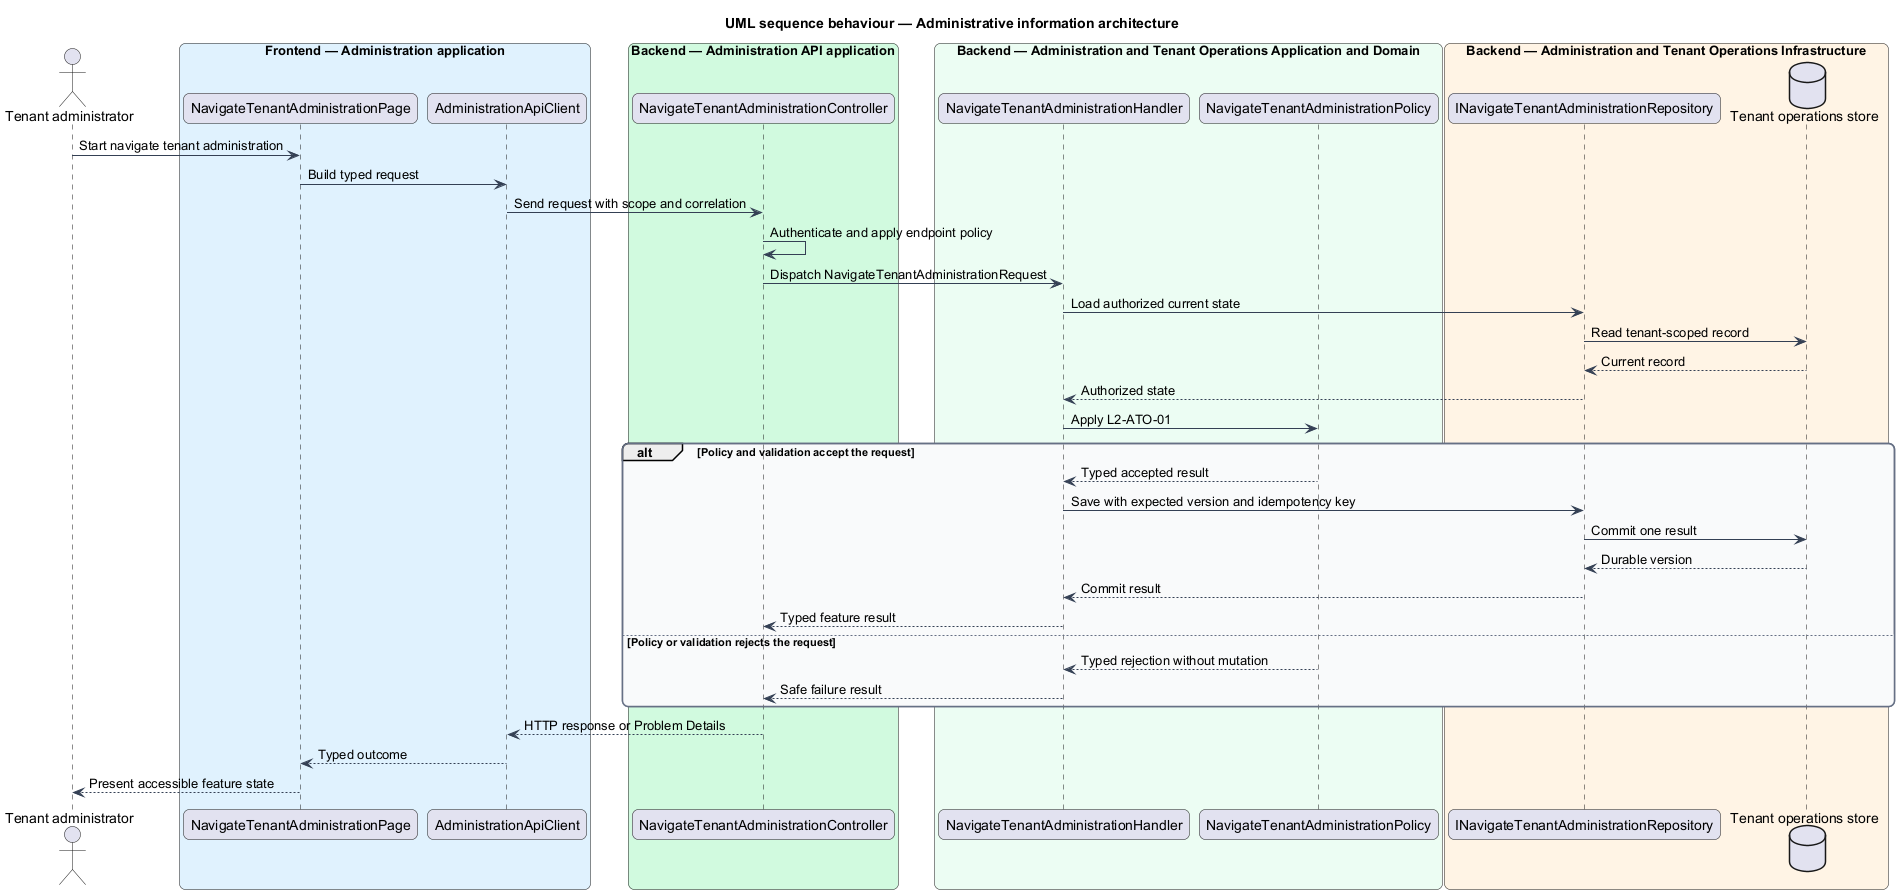

The diagram above was rendered by PlantUML. Its source (embedded in the PNG):
@startuml
title UML sequence behaviour — Administrative information architecture
skinparam backgroundColor #FFFFFF
skinparam shadowing false
skinparam roundcorner 12
skinparam defaultFontName Arial
skinparam ArrowColor #344054
skinparam rectangle {
  BorderColor #344054
  FontColor #101828
}
skinparam package {
  BorderColor #667085
  FontColor #101828
  BackgroundColor #F9FAFB
}
actor "Tenant administrator" as actor
box "Frontend — Administration application" #E0F2FE
  participant "NavigateTenantAdministrationPage" as entry
  participant "AdministrationApiClient" as client
end box
box "Backend — Administration API application" #D1FADF
  participant "NavigateTenantAdministrationController" as controller
end box
box "Backend — Administration and Tenant Operations Application and Domain" #ECFDF3
  participant "NavigateTenantAdministrationHandler" as handler
  participant "NavigateTenantAdministrationPolicy" as policy
end box
box "Backend — Administration and Tenant Operations Infrastructure" #FFF4E5
  participant "INavigateTenantAdministrationRepository" as repository
  database "Tenant operations store" as store
end box
actor -> entry : Start navigate tenant administration
entry -> client : Build typed request
client -> controller : Send request with scope and correlation
controller -> controller : Authenticate and apply endpoint policy
controller -> handler : Dispatch NavigateTenantAdministrationRequest
handler -> repository : Load authorized current state
repository -> store : Read tenant-scoped record
store --> repository : Current record
repository --> handler : Authorized state
handler -> policy : Apply L2-ATO-01
alt Policy and validation accept the request
  policy --> handler : Typed accepted result
  handler -> repository : Save with expected version and idempotency key
  repository -> store : Commit one result
  store --> repository : Durable version
  repository --> handler : Commit result
  handler --> controller : Typed feature result
else Policy or validation rejects the request
  policy --> handler : Typed rejection without mutation
  handler --> controller : Safe failure result
end
controller --> client : HTTP response or Problem Details
client --> entry : Typed outcome
entry --> actor : Present accessible feature state
@enduml